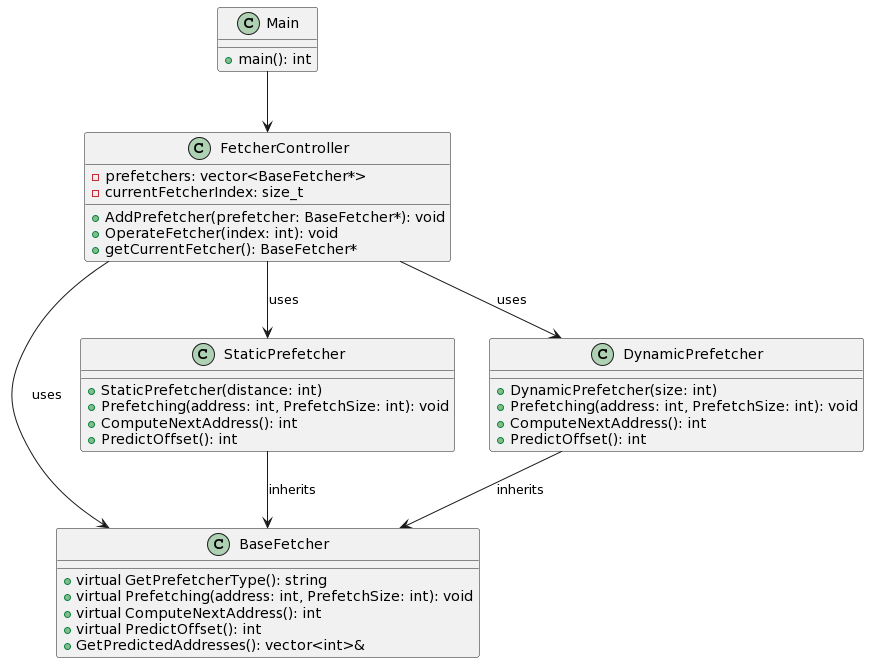

The diagram above was rendered by PlantUML. Its source (embedded in the PNG):
@startuml
class Main {
    + main(): int
}

class FetcherController {
    - prefetchers: vector<BaseFetcher*>
    - currentFetcherIndex: size_t
    + AddPrefetcher(prefetcher: BaseFetcher*): void
    + OperateFetcher(index: int): void
    + getCurrentFetcher(): BaseFetcher*
}

class BaseFetcher {
    + virtual GetPrefetcherType(): string
    + virtual Prefetching(address: int, PrefetchSize: int): void
    + virtual ComputeNextAddress(): int
    + virtual PredictOffset(): int
    + GetPredictedAddresses(): vector<int>&
}

class StaticPrefetcher {
    + StaticPrefetcher(distance: int)
    + Prefetching(address: int, PrefetchSize: int): void
    + ComputeNextAddress(): int
    + PredictOffset(): int
}

class DynamicPrefetcher {
    + DynamicPrefetcher(size: int)
    + Prefetching(address: int, PrefetchSize: int): void
    + ComputeNextAddress(): int
    + PredictOffset(): int
}

Main --> FetcherController
FetcherController --> BaseFetcher : uses
FetcherController --> StaticPrefetcher : uses
FetcherController --> DynamicPrefetcher : uses
StaticPrefetcher --> BaseFetcher : inherits
DynamicPrefetcher --> BaseFetcher : inherits
@enduml